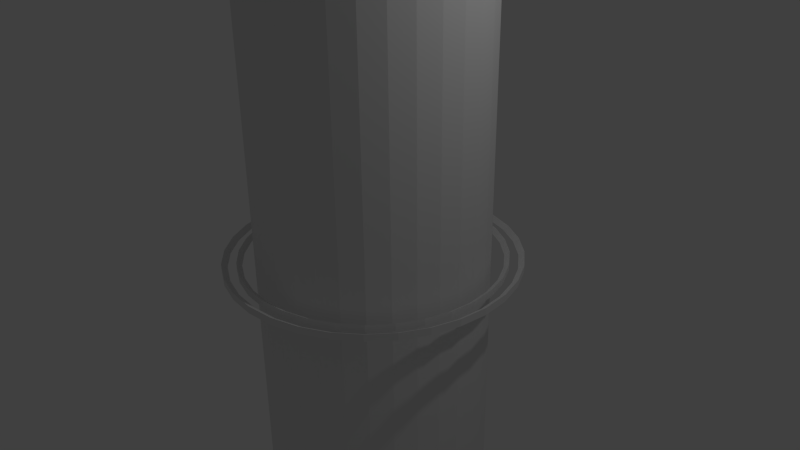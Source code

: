 # Source: inkubator_v2.blend  (saved by Blender 2.69.0; exported with 4.5.12 LTS)
import bpy
from mathutils import Matrix  # noqa: F401  (used for matrix-valued properties, if any)

bpy.ops.wm.read_factory_settings(use_empty=True)
scene = bpy.context.scene
scene.name = 'Scene'

# ---- collections
col_collection_1 = bpy.data.collections.new('Collection 1'); scene.collection.children.link(col_collection_1)

# ---- materials (node trees are filled in below, after node groups)
mat_material_001 = bpy.data.materials.new('Material.001')
mat_material_001.alpha_threshold = 0.0
mat_material_001.use_transparent_shadow = False
mat_material_001.roughness = 0.5
mat_material_001.line_color = (0.0, 0.0, 0.0, 0.25)

# ---- material node trees

# ---- world
world_world = bpy.data.worlds.new('World'); scene.world = world_world
world_world.color = (0.05088, 0.05088, 0.05088)
world_world.use_sun_shadow = False
world_world.sun_shadow_jitter_overblur = 0.0
world_world.cycles.sampling_method = 'MANUAL'
world_world.cycles.sample_map_resolution = 256

# ---- cameras
cam_camera = bpy.data.cameras.new('Camera')
cam_camera.clip_end = 100.0
cam_camera.lens = 35.0
cam_camera.sensor_width = 32.0
cam_camera.sensor_height = 18.0
cam_camera.ortho_scale = 7.314
cam_camera.dof.focus_distance = 0.0
cam_camera.dof.aperture_fstop = 128.0

# ---- lights
light_lamp = bpy.data.lights.new('Lamp', 'POINT')
light_lamp.transmission_factor = 0.0
light_lamp.cutoff_distance = 30.0
light_lamp.energy = 100.0
light_lamp.shadow_buffer_clip_start = 1.001
light_lamp.shadow_soft_size = 0.1
light_lamp.shadow_maximum_resolution = 0.006
light_lamp.use_absolute_resolution = True
light_lamp.cycles.use_multiple_importance_sampling = False

# ---- meshes
me_torus_004 = bpy.data.meshes.new('Torus.004')
me_torus_004.from_pydata([(1.397, 0.0, 0.0), (1.454, 0.0, -0.04763), (1.454, 0.0, 0.04763), (1.37, 0.2725, 0.0), (1.426, 0.2837, -0.04763), (1.426, 0.2837, 0.04763), (1.29, 0.5345, 0.0), (1.344, 0.5565, -0.04763), (1.344, 0.5565, 0.04763), (1.161, 0.776, 0.0), (1.209, 0.808, -0.04763), (1.209, 0.808, 0.04763), (0.9876, 0.9876, 0.0), (1.028, 1.028, -0.04763), (1.028, 1.028, 0.04763), (0.776, 1.161, 0.0), (0.808, 1.209, -0.04763), (0.808, 1.209, 0.04763), (0.5345, 1.29, 0.0), (0.5565, 1.344, -0.04763), (0.5565, 1.344, 0.04763), (0.2725, 1.37, 0.0), (0.2837, 1.426, -0.04763), (0.2837, 1.426, 0.04763), (1.249e-07, 1.397, 0.0), (1.665e-07, 1.454, -0.04763), (1.665e-07, 1.454, 0.04763), (-0.2725, 1.37, 0.0), (-0.2837, 1.426, -0.04763), (-0.2837, 1.426, 0.04763), (-0.5345, 1.29, 0.0), (-0.5565, 1.344, -0.04763), (-0.5565, 1.344, 0.04763), (-0.776, 1.161, 0.0), (-0.808, 1.209, -0.04763), (-0.808, 1.209, 0.04763), (-0.9876, 0.9876, 0.0), (-1.028, 1.028, -0.04763), (-1.028, 1.028, 0.04763), (-1.161, 0.776, 0.0), (-1.209, 0.808, -0.04763), (-1.209, 0.808, 0.04763), (-1.29, 0.5345, 0.0), (-1.344, 0.5565, -0.04763), (-1.344, 0.5565, 0.04763), (-1.37, 0.2725, 0.0), (-1.426, 0.2837, -0.04763), (-1.426, 0.2837, 0.04763), (-1.397, 1.221e-07, 0.0), (-1.454, 1.271e-07, -0.04763), (-1.454, 1.271e-07, 0.04763), (-1.37, -0.2725, 0.0), (-1.426, -0.2837, -0.04763), (-1.426, -0.2837, 0.04763), (-1.29, -0.5345, 0.0), (-1.344, -0.5565, -0.04763), (-1.344, -0.5565, 0.04763), (-1.161, -0.776, 0.0), (-1.209, -0.808, -0.04763), (-1.209, -0.808, 0.04763), (-0.9876, -0.9876, 0.0), (-1.028, -1.028, -0.04763), (-1.028, -1.028, 0.04763), (-0.776, -1.161, 0.0), (-0.808, -1.209, -0.04763), (-0.808, -1.209, 0.04763), (-0.5345, -1.29, 0.0), (-0.5565, -1.344, -0.04763), (-0.5565, -1.344, 0.04763), (-0.2725, -1.37, 0.0), (-0.2837, -1.426, -0.04763), (-0.2837, -1.426, 0.04763), (1.249e-07, -1.397, 0.0), (1.665e-07, -1.454, -0.04763), (1.665e-07, -1.454, 0.04763), (0.2725, -1.37, 0.0), (0.2837, -1.426, -0.04763), (0.2837, -1.426, 0.04763), (0.5345, -1.29, 0.0), (0.5565, -1.344, -0.04763), (0.5565, -1.344, 0.04763), (0.776, -1.161, 0.0), (0.808, -1.209, -0.04763), (0.808, -1.209, 0.04763), (0.9876, -0.9876, 0.0), (1.028, -1.028, -0.04763), (1.028, -1.028, 0.04763), (1.161, -0.776, 0.0), (1.209, -0.808, -0.04763), (1.209, -0.808, 0.04763), (1.29, -0.5345, 0.0), (1.344, -0.5565, -0.04763), (1.344, -0.5565, 0.04763), (1.37, -0.2725, 0.0), (1.426, -0.2837, -0.04763), (1.426, -0.2837, 0.04763)], [], [(0, 3, 4, 1), (1, 4, 5, 2), (0, 2, 5, 3), (3, 6, 7, 4), (4, 7, 8, 5), (5, 8, 6, 3), (6, 9, 10, 7), (7, 10, 11, 8), (8, 11, 9, 6), (9, 12, 13, 10), (10, 13, 14, 11), (11, 14, 12, 9), (12, 15, 16, 13), (13, 16, 17, 14), (14, 17, 15, 12), (15, 18, 19, 16), (16, 19, 20, 17), (17, 20, 18, 15), (18, 21, 22, 19), (19, 22, 23, 20), (20, 23, 21, 18), (21, 24, 25, 22), (22, 25, 26, 23), (23, 26, 24, 21), (24, 27, 28, 25), (25, 28, 29, 26), (26, 29, 27, 24), (27, 30, 31, 28), (28, 31, 32, 29), (29, 32, 30, 27), (30, 33, 34, 31), (31, 34, 35, 32), (32, 35, 33, 30), (33, 36, 37, 34), (34, 37, 38, 35), (35, 38, 36, 33), (36, 39, 40, 37), (37, 40, 41, 38), (38, 41, 39, 36), (39, 42, 43, 40), (40, 43, 44, 41), (41, 44, 42, 39), (42, 45, 46, 43), (43, 46, 47, 44), (44, 47, 45, 42), (45, 48, 49, 46), (46, 49, 50, 47), (47, 50, 48, 45), (48, 51, 52, 49), (49, 52, 53, 50), (50, 53, 51, 48), (51, 54, 55, 52), (52, 55, 56, 53), (53, 56, 54, 51), (54, 57, 58, 55), (55, 58, 59, 56), (56, 59, 57, 54), (57, 60, 61, 58), (58, 61, 62, 59), (59, 62, 60, 57), (60, 63, 64, 61), (61, 64, 65, 62), (62, 65, 63, 60), (63, 66, 67, 64), (64, 67, 68, 65), (65, 68, 66, 63), (66, 69, 70, 67), (67, 70, 71, 68), (68, 71, 69, 66), (69, 72, 73, 70), (70, 73, 74, 71), (71, 74, 72, 69), (72, 75, 76, 73), (73, 76, 77, 74), (74, 77, 75, 72), (75, 78, 79, 76), (76, 79, 80, 77), (77, 80, 78, 75), (78, 81, 82, 79), (79, 82, 83, 80), (80, 83, 81, 78), (81, 84, 85, 82), (82, 85, 86, 83), (83, 86, 84, 81), (84, 87, 88, 85), (85, 88, 89, 86), (86, 89, 87, 84), (87, 90, 91, 88), (88, 91, 92, 89), (89, 92, 90, 87), (90, 93, 94, 91), (91, 94, 95, 92), (92, 95, 93, 90), (93, 0, 1, 94), (94, 1, 2, 95), (95, 2, 0, 93)])
me_torus_004.use_remesh_preserve_volume = False
me_torus_004.use_remesh_preserve_attributes = False
me_torus_004.use_mirror_vertex_groups = False
me_torus_004.update()
me_torus_003 = bpy.data.meshes.new('Torus.003')
me_torus_003.from_pydata([(1.672, 0.0, 0.0), (1.741, 0.0, -0.04763), (1.741, 0.0, 0.04763), (1.64, 0.3262, 0.0), (1.707, 0.3396, -0.04763), (1.707, 0.3396, 0.04763), (1.545, 0.6398, 0.0), (1.608, 0.6662, -0.04763), (1.608, 0.6662, 0.04763), (1.39, 0.9288, 0.0), (1.447, 0.9672, -0.04763), (1.447, 0.9672, 0.04763), (1.182, 1.182, 0.0), (1.231, 1.231, -0.04763), (1.231, 1.231, 0.04763), (0.9288, 1.39, 0.0), (0.9672, 1.447, -0.04763), (0.9672, 1.447, 0.04763), (0.6398, 1.545, 0.0), (0.6662, 1.608, -0.04763), (0.6662, 1.608, 0.04763), (0.3262, 1.64, 0.0), (0.3396, 1.707, -0.04763), (0.3396, 1.707, 0.04763), (1.495e-07, 1.672, 0.0), (1.993e-07, 1.741, -0.04763), (1.993e-07, 1.741, 0.04763), (-0.3262, 1.64, 0.0), (-0.3396, 1.707, -0.04763), (-0.3396, 1.707, 0.04763), (-0.6398, 1.545, 0.0), (-0.6662, 1.608, -0.04763), (-0.6662, 1.608, 0.04763), (-0.9288, 1.39, 0.0), (-0.9672, 1.447, -0.04763), (-0.9672, 1.447, 0.04763), (-1.182, 1.182, 0.0), (-1.231, 1.231, -0.04763), (-1.231, 1.231, 0.04763), (-1.39, 0.9288, 0.0), (-1.447, 0.9672, -0.04763), (-1.447, 0.9672, 0.04763), (-1.545, 0.6398, 0.0), (-1.608, 0.6662, -0.04763), (-1.608, 0.6662, 0.04763), (-1.64, 0.3262, 0.0), (-1.707, 0.3396, -0.04763), (-1.707, 0.3396, 0.04763), (-1.672, 1.462e-07, 0.0), (-1.741, 1.522e-07, -0.04763), (-1.741, 1.522e-07, 0.04763), (-1.64, -0.3262, 0.0), (-1.707, -0.3396, -0.04763), (-1.707, -0.3396, 0.04763), (-1.545, -0.6398, 0.0), (-1.608, -0.6662, -0.04763), (-1.608, -0.6662, 0.04763), (-1.39, -0.9288, 0.0), (-1.447, -0.9672, -0.04763), (-1.447, -0.9672, 0.04763), (-1.182, -1.182, 0.0), (-1.231, -1.231, -0.04763), (-1.231, -1.231, 0.04763), (-0.9288, -1.39, 0.0), (-0.9672, -1.447, -0.04763), (-0.9672, -1.447, 0.04763), (-0.6398, -1.545, 0.0), (-0.6662, -1.608, -0.04763), (-0.6662, -1.608, 0.04763), (-0.3262, -1.64, 0.0), (-0.3396, -1.707, -0.04763), (-0.3396, -1.707, 0.04763), (1.495e-07, -1.672, 0.0), (1.993e-07, -1.741, -0.04763), (1.993e-07, -1.741, 0.04763), (0.3262, -1.64, 0.0), (0.3396, -1.707, -0.04763), (0.3396, -1.707, 0.04763), (0.6398, -1.545, 0.0), (0.6662, -1.608, -0.04763), (0.6662, -1.608, 0.04763), (0.9288, -1.39, 0.0), (0.9672, -1.447, -0.04763), (0.9672, -1.447, 0.04763), (1.182, -1.182, 0.0), (1.231, -1.231, -0.04763), (1.231, -1.231, 0.04763), (1.39, -0.9288, 0.0), (1.447, -0.9672, -0.04763), (1.447, -0.9672, 0.04763), (1.545, -0.6398, 0.0), (1.608, -0.6662, -0.04763), (1.608, -0.6662, 0.04763), (1.64, -0.3262, 0.0), (1.707, -0.3396, -0.04763), (1.707, -0.3396, 0.04763)], [], [(0, 3, 4, 1), (1, 4, 5, 2), (0, 2, 5, 3), (3, 6, 7, 4), (4, 7, 8, 5), (5, 8, 6, 3), (6, 9, 10, 7), (7, 10, 11, 8), (8, 11, 9, 6), (9, 12, 13, 10), (10, 13, 14, 11), (11, 14, 12, 9), (12, 15, 16, 13), (13, 16, 17, 14), (14, 17, 15, 12), (15, 18, 19, 16), (16, 19, 20, 17), (17, 20, 18, 15), (18, 21, 22, 19), (19, 22, 23, 20), (20, 23, 21, 18), (21, 24, 25, 22), (22, 25, 26, 23), (23, 26, 24, 21), (24, 27, 28, 25), (25, 28, 29, 26), (26, 29, 27, 24), (27, 30, 31, 28), (28, 31, 32, 29), (29, 32, 30, 27), (30, 33, 34, 31), (31, 34, 35, 32), (32, 35, 33, 30), (33, 36, 37, 34), (34, 37, 38, 35), (35, 38, 36, 33), (36, 39, 40, 37), (37, 40, 41, 38), (38, 41, 39, 36), (39, 42, 43, 40), (40, 43, 44, 41), (41, 44, 42, 39), (42, 45, 46, 43), (43, 46, 47, 44), (44, 47, 45, 42), (45, 48, 49, 46), (46, 49, 50, 47), (47, 50, 48, 45), (48, 51, 52, 49), (49, 52, 53, 50), (50, 53, 51, 48), (51, 54, 55, 52), (52, 55, 56, 53), (53, 56, 54, 51), (54, 57, 58, 55), (55, 58, 59, 56), (56, 59, 57, 54), (57, 60, 61, 58), (58, 61, 62, 59), (59, 62, 60, 57), (60, 63, 64, 61), (61, 64, 65, 62), (62, 65, 63, 60), (63, 66, 67, 64), (64, 67, 68, 65), (65, 68, 66, 63), (66, 69, 70, 67), (67, 70, 71, 68), (68, 71, 69, 66), (69, 72, 73, 70), (70, 73, 74, 71), (71, 74, 72, 69), (72, 75, 76, 73), (73, 76, 77, 74), (74, 77, 75, 72), (75, 78, 79, 76), (76, 79, 80, 77), (77, 80, 78, 75), (78, 81, 82, 79), (79, 82, 83, 80), (80, 83, 81, 78), (81, 84, 85, 82), (82, 85, 86, 83), (83, 86, 84, 81), (84, 87, 88, 85), (85, 88, 89, 86), (86, 89, 87, 84), (87, 90, 91, 88), (88, 91, 92, 89), (89, 92, 90, 87), (90, 93, 94, 91), (91, 94, 95, 92), (92, 95, 93, 90), (93, 0, 1, 94), (94, 1, 2, 95), (95, 2, 0, 93)])
me_torus_003.use_remesh_preserve_volume = False
me_torus_003.use_remesh_preserve_attributes = False
me_torus_003.use_mirror_vertex_groups = False
me_torus_003.update()
me_torus_002 = bpy.data.meshes.new('Torus.002')
me_torus_002.from_pydata([(1.852, 0.0, 0.0), (1.929, 0.0, -0.04763), (1.929, 0.0, 0.04763), (1.817, 0.3614, 0.0), (1.892, 0.3763, -0.04763), (1.892, 0.3763, 0.04763), (1.711, 0.7089, 0.0), (1.782, 0.7382, -0.04763), (1.782, 0.7382, 0.04763), (1.54, 1.029, 0.0), (1.604, 1.072, -0.04763), (1.604, 1.072, 0.04763), (1.31, 1.31, 0.0), (1.364, 1.364, -0.04763), (1.364, 1.364, 0.04763), (1.029, 1.54, 0.0), (1.072, 1.604, -0.04763), (1.072, 1.604, 0.04763), (0.7089, 1.711, 0.0), (0.7382, 1.782, -0.04763), (0.7382, 1.782, 0.04763), (0.3614, 1.817, 0.0), (0.3763, 1.892, -0.04763), (0.3763, 1.892, 0.04763), (1.656e-07, 1.852, 0.0), (2.208e-07, 1.929, -0.04763), (2.208e-07, 1.929, 0.04763), (-0.3614, 1.817, 0.0), (-0.3763, 1.892, -0.04763), (-0.3763, 1.892, 0.04763), (-0.7089, 1.711, 0.0), (-0.7382, 1.782, -0.04763), (-0.7382, 1.782, 0.04763), (-1.029, 1.54, 0.0), (-1.072, 1.604, -0.04763), (-1.072, 1.604, 0.04763), (-1.31, 1.31, 0.0), (-1.364, 1.364, -0.04763), (-1.364, 1.364, 0.04763), (-1.54, 1.029, 0.0), (-1.604, 1.072, -0.04763), (-1.604, 1.072, 0.04763), (-1.711, 0.7089, 0.0), (-1.782, 0.7382, -0.04763), (-1.782, 0.7382, 0.04763), (-1.817, 0.3614, 0.0), (-1.892, 0.3763, -0.04763), (-1.892, 0.3763, 0.04763), (-1.852, 1.62e-07, 0.0), (-1.929, 1.686e-07, -0.04763), (-1.929, 1.686e-07, 0.04763), (-1.817, -0.3614, 0.0), (-1.892, -0.3763, -0.04763), (-1.892, -0.3763, 0.04763), (-1.711, -0.7089, 0.0), (-1.782, -0.7382, -0.04763), (-1.782, -0.7382, 0.04763), (-1.54, -1.029, 0.0), (-1.604, -1.072, -0.04763), (-1.604, -1.072, 0.04763), (-1.31, -1.31, 0.0), (-1.364, -1.364, -0.04763), (-1.364, -1.364, 0.04763), (-1.029, -1.54, 0.0), (-1.072, -1.604, -0.04763), (-1.072, -1.604, 0.04763), (-0.7089, -1.711, 0.0), (-0.7382, -1.782, -0.04763), (-0.7382, -1.782, 0.04763), (-0.3614, -1.817, 0.0), (-0.3763, -1.892, -0.04763), (-0.3763, -1.892, 0.04763), (1.656e-07, -1.852, 0.0), (2.208e-07, -1.929, -0.04763), (2.208e-07, -1.929, 0.04763), (0.3614, -1.817, 0.0), (0.3763, -1.892, -0.04763), (0.3763, -1.892, 0.04763), (0.7089, -1.711, 0.0), (0.7382, -1.782, -0.04763), (0.7382, -1.782, 0.04763), (1.029, -1.54, 0.0), (1.072, -1.604, -0.04763), (1.072, -1.604, 0.04763), (1.31, -1.31, 0.0), (1.364, -1.364, -0.04763), (1.364, -1.364, 0.04763), (1.54, -1.029, 0.0), (1.604, -1.072, -0.04763), (1.604, -1.072, 0.04763), (1.711, -0.7089, 0.0), (1.782, -0.7382, -0.04763), (1.782, -0.7382, 0.04763), (1.817, -0.3614, 0.0), (1.892, -0.3763, -0.04763), (1.892, -0.3763, 0.04763)], [], [(0, 3, 4, 1), (1, 4, 5, 2), (0, 2, 5, 3), (3, 6, 7, 4), (4, 7, 8, 5), (5, 8, 6, 3), (6, 9, 10, 7), (7, 10, 11, 8), (8, 11, 9, 6), (9, 12, 13, 10), (10, 13, 14, 11), (11, 14, 12, 9), (12, 15, 16, 13), (13, 16, 17, 14), (14, 17, 15, 12), (15, 18, 19, 16), (16, 19, 20, 17), (17, 20, 18, 15), (18, 21, 22, 19), (19, 22, 23, 20), (20, 23, 21, 18), (21, 24, 25, 22), (22, 25, 26, 23), (23, 26, 24, 21), (24, 27, 28, 25), (25, 28, 29, 26), (26, 29, 27, 24), (27, 30, 31, 28), (28, 31, 32, 29), (29, 32, 30, 27), (30, 33, 34, 31), (31, 34, 35, 32), (32, 35, 33, 30), (33, 36, 37, 34), (34, 37, 38, 35), (35, 38, 36, 33), (36, 39, 40, 37), (37, 40, 41, 38), (38, 41, 39, 36), (39, 42, 43, 40), (40, 43, 44, 41), (41, 44, 42, 39), (42, 45, 46, 43), (43, 46, 47, 44), (44, 47, 45, 42), (45, 48, 49, 46), (46, 49, 50, 47), (47, 50, 48, 45), (48, 51, 52, 49), (49, 52, 53, 50), (50, 53, 51, 48), (51, 54, 55, 52), (52, 55, 56, 53), (53, 56, 54, 51), (54, 57, 58, 55), (55, 58, 59, 56), (56, 59, 57, 54), (57, 60, 61, 58), (58, 61, 62, 59), (59, 62, 60, 57), (60, 63, 64, 61), (61, 64, 65, 62), (62, 65, 63, 60), (63, 66, 67, 64), (64, 67, 68, 65), (65, 68, 66, 63), (66, 69, 70, 67), (67, 70, 71, 68), (68, 71, 69, 66), (69, 72, 73, 70), (70, 73, 74, 71), (71, 74, 72, 69), (72, 75, 76, 73), (73, 76, 77, 74), (74, 77, 75, 72), (75, 78, 79, 76), (76, 79, 80, 77), (77, 80, 78, 75), (78, 81, 82, 79), (79, 82, 83, 80), (80, 83, 81, 78), (81, 84, 85, 82), (82, 85, 86, 83), (83, 86, 84, 81), (84, 87, 88, 85), (85, 88, 89, 86), (86, 89, 87, 84), (87, 90, 91, 88), (88, 91, 92, 89), (89, 92, 90, 87), (90, 93, 94, 91), (91, 94, 95, 92), (92, 95, 93, 90), (93, 0, 1, 94), (94, 1, 2, 95), (95, 2, 0, 93)])
me_torus_002.use_remesh_preserve_volume = False
me_torus_002.use_remesh_preserve_attributes = False
me_torus_002.use_mirror_vertex_groups = False
me_torus_002.update()
me_cylinder_001 = bpy.data.meshes.new('Cylinder.001')
me_cylinder_001.from_pydata([(0.0, 1.509, -4.75), (0.0, 1.509, 4.75), (0.2944, 1.48, -4.75), (0.2944, 1.48, 4.75), (0.5774, 1.394, -4.75), (0.5774, 1.394, 4.75), (0.8383, 1.255, -4.75), (0.8383, 1.255, 4.75), (1.067, 1.067, -4.75), (1.067, 1.067, 4.75), (1.255, 0.8383, -4.75), (1.255, 0.8383, 4.75), (1.394, 0.5774, -4.75), (1.394, 0.5774, 4.75), (1.48, 0.2944, -4.75), (1.48, 0.2944, 4.75), (1.509, 1.139e-07, -4.75), (1.509, 1.139e-07, 4.75), (1.48, -0.2944, -4.75), (1.48, -0.2944, 4.75), (1.394, -0.5774, -4.75), (1.394, -0.5774, 4.75), (1.255, -0.8383, -4.75), (1.255, -0.8383, 4.75), (1.067, -1.067, -4.75), (1.067, -1.067, 4.75), (0.8383, -1.255, -4.75), (0.8383, -1.255, 4.75), (0.5774, -1.394, -4.75), (0.5774, -1.394, 4.75), (0.2944, -1.48, -4.75), (0.2944, -1.48, 4.75), (-4.917e-07, -1.509, -4.75), (-4.917e-07, -1.509, 4.75), (-0.2944, -1.48, -4.75), (-0.2944, -1.48, 4.75), (-0.5774, -1.394, -4.75), (-0.5774, -1.394, 4.75), (-0.8383, -1.255, -4.75), (-0.8383, -1.255, 4.75), (-1.067, -1.067, -4.75), (-1.067, -1.067, 4.75), (-1.255, -0.8383, -4.75), (-1.255, -0.8383, 4.75), (-1.394, -0.5774, -4.75), (-1.394, -0.5774, 4.75), (-1.48, -0.2944, -4.75), (-1.48, -0.2944, 4.75), (-1.509, 1.457e-06, -4.75), (-1.509, 1.457e-06, 4.75), (-1.48, 0.2944, -4.75), (-1.48, 0.2944, 4.75), (-1.394, 0.5774, -4.75), (-1.394, 0.5774, 4.75), (-1.255, 0.8383, -4.75), (-1.255, 0.8383, 4.75), (-1.067, 1.067, -4.75), (-1.067, 1.067, 4.75), (-0.8383, 1.255, -4.75), (-0.8383, 1.255, 4.75), (-0.5774, 1.394, -4.75), (-0.5774, 1.394, 4.75), (-0.2944, 1.48, -4.75), (-0.2944, 1.48, 4.75)], [], [(0, 1, 3, 2), (2, 3, 5, 4), (4, 5, 7, 6), (6, 7, 9, 8), (8, 9, 11, 10), (10, 11, 13, 12), (12, 13, 15, 14), (14, 15, 17, 16), (16, 17, 19, 18), (18, 19, 21, 20), (20, 21, 23, 22), (22, 23, 25, 24), (24, 25, 27, 26), (26, 27, 29, 28), (28, 29, 31, 30), (30, 31, 33, 32), (32, 33, 35, 34), (34, 35, 37, 36), (36, 37, 39, 38), (38, 39, 41, 40), (40, 41, 43, 42), (42, 43, 45, 44), (44, 45, 47, 46), (46, 47, 49, 48), (48, 49, 51, 50), (50, 51, 53, 52), (52, 53, 55, 54), (54, 55, 57, 56), (56, 57, 59, 58), (58, 59, 61, 60), (62, 63, 1, 0), (60, 61, 63, 62)])
me_cylinder_001.materials.append(mat_material_001)
me_cylinder_001.use_remesh_preserve_volume = False
me_cylinder_001.use_remesh_preserve_attributes = False
me_cylinder_001.use_mirror_vertex_groups = False
me_cylinder_001.update()
me_cylinder = bpy.data.meshes.new('Cylinder')
me_cylinder.from_pydata([(0.0, 2.0, -5.1), (0.0, 2.0, -4.9), (0.3902, 1.962, -5.1), (0.3902, 1.962, -4.9), (0.7654, 1.848, -5.1), (0.7654, 1.848, -4.9), (1.111, 1.663, -5.1), (1.111, 1.663, -4.9), (1.414, 1.414, -5.1), (1.414, 1.414, -4.9), (1.663, 1.111, -5.1), (1.663, 1.111, -4.9), (1.848, 0.7654, -5.1), (1.848, 0.7654, -4.9), (1.962, 0.3902, -5.1), (1.962, 0.3902, -4.9), (2.0, 1.51e-07, -5.1), (2.0, 1.51e-07, -4.9), (1.962, -0.3902, -5.1), (1.962, -0.3902, -4.9), (1.848, -0.7654, -5.1), (1.848, -0.7654, -4.9), (1.663, -1.111, -5.1), (1.663, -1.111, -4.9), (1.414, -1.414, -5.1), (1.414, -1.414, -4.9), (1.111, -1.663, -5.1), (1.111, -1.663, -4.9), (0.7654, -1.848, -5.1), (0.7654, -1.848, -4.9), (0.3902, -1.962, -5.1), (0.3902, -1.962, -4.9), (-6.517e-07, -2.0, -5.1), (-6.517e-07, -2.0, -4.9), (-0.3902, -1.962, -5.1), (-0.3902, -1.962, -4.9), (-0.7654, -1.848, -5.1), (-0.7654, -1.848, -4.9), (-1.111, -1.663, -5.1), (-1.111, -1.663, -4.9), (-1.414, -1.414, -5.1), (-1.414, -1.414, -4.9), (-1.663, -1.111, -5.1), (-1.663, -1.111, -4.9), (-1.848, -0.7654, -5.1), (-1.848, -0.7654, -4.9), (-1.962, -0.3902, -5.1), (-1.962, -0.3902, -4.9), (-2.0, 1.931e-06, -5.1), (-2.0, 1.931e-06, -4.9), (-1.962, 0.3902, -5.1), (-1.962, 0.3902, -4.9), (-1.848, 0.7654, -5.1), (-1.848, 0.7654, -4.9), (-1.663, 1.111, -5.1), (-1.663, 1.111, -4.9), (-1.414, 1.414, -5.1), (-1.414, 1.414, -4.9), (-1.111, 1.663, -5.1), (-1.111, 1.663, -4.9), (-0.7654, 1.848, -5.1), (-0.7654, 1.848, -4.9), (-0.3902, 1.962, -5.1), (-0.3902, 1.962, -4.9), (1.187e-08, 1.9, -4.8), (0.3707, 1.863, -4.8), (0.7271, 1.755, -4.8), (1.056, 1.58, -4.8), (1.344, 1.344, -4.8), (1.58, 1.056, -4.8), (1.755, 0.7271, -4.8), (1.863, 0.3707, -4.8), (1.9, 1.719e-07, -4.8), (1.863, -0.3707, -4.8), (1.755, -0.7271, -4.8), (1.58, -1.056, -4.8), (1.344, -1.344, -4.8), (1.056, -1.58, -4.8), (0.7271, -1.755, -4.8), (0.3707, -1.863, -4.8), (-6.072e-07, -1.9, -4.8), (-0.3707, -1.863, -4.8), (-0.7271, -1.755, -4.8), (-1.056, -1.58, -4.8), (-1.344, -1.344, -4.8), (-1.58, -1.056, -4.8), (-1.755, -0.7271, -4.8), (-1.863, -0.3707, -4.8), (-1.9, 1.863e-06, -4.8), (-1.863, 0.3707, -4.8), (-1.755, 0.7271, -4.8), (-1.58, 1.056, -4.8), (-1.344, 1.344, -4.8), (-1.056, 1.58, -4.8), (-0.7271, 1.755, -4.8), (-0.3707, 1.863, -4.8), (2.399e-08, 1.805, -4.8), (0.3521, 1.77, -4.8), (0.6907, 1.668, -4.8), (1.003, 1.501, -4.8), (1.276, 1.276, -4.8), (1.501, 1.003, -4.8), (1.668, 0.6907, -4.8), (1.77, 0.3521, -4.8), (1.805, 1.924e-07, -4.8), (1.77, -0.3521, -4.8), (1.668, -0.6907, -4.8), (1.501, -1.003, -4.8), (1.276, -1.276, -4.8), (1.003, -1.501, -4.8), (0.6907, -1.668, -4.8), (0.3521, -1.77, -4.8), (-5.642e-07, -1.805, -4.8), (-0.3521, -1.77, -4.8), (-0.6907, -1.668, -4.8), (-1.003, -1.501, -4.8), (-1.276, -1.276, -4.8), (-1.501, -1.003, -4.8), (-1.668, -0.6907, -4.8), (-1.77, -0.3521, -4.8), (-1.805, 1.799e-06, -4.8), (-1.77, 0.3521, -4.8), (-1.668, 0.6907, -4.8), (-1.501, 1.003, -4.8), (-1.276, 1.276, -4.8), (-1.003, 1.501, -4.8), (-0.6907, 1.668, -4.8), (-0.3521, 1.77, -4.8), (2.437e-08, 1.805, -4.7), (0.3521, 1.77, -4.7), (0.6907, 1.668, -4.7), (1.003, 1.501, -4.7), (1.276, 1.276, -4.7), (1.501, 1.003, -4.7), (1.668, 0.6907, -4.7), (1.77, 0.3521, -4.7), (1.805, 1.924e-07, -4.7), (1.77, -0.3521, -4.7), (1.668, -0.6907, -4.7), (1.501, -1.003, -4.7), (1.276, -1.276, -4.7), (1.003, -1.501, -4.7), (0.6907, -1.668, -4.7), (0.3521, -1.77, -4.7), (-5.638e-07, -1.805, -4.7), (-0.3521, -1.77, -4.7), (-0.6907, -1.668, -4.7), (-1.003, -1.501, -4.7), (-1.276, -1.276, -4.7), (-1.501, -1.003, -4.7), (-1.668, -0.6907, -4.7), (-1.77, -0.3521, -4.7), (-1.805, 1.799e-06, -4.7), (-1.77, 0.3521, -4.7), (-1.668, 0.6907, -4.7), (-1.501, 1.003, -4.7), (-1.276, 1.276, -4.7), (-1.003, 1.501, -4.7), (-0.6907, 1.668, -4.7), (-0.3521, 1.77, -4.7), (3.163e-08, 1.715, -4.6), (0.3345, 1.682, -4.6), (0.6562, 1.584, -4.6), (0.9527, 1.426, -4.6), (1.213, 1.213, -4.6), (1.426, 0.9527, -4.6), (1.584, 0.6562, -4.6), (1.682, 0.3345, -4.6), (1.715, 2.143e-07, -4.6), (1.682, -0.3345, -4.6), (1.584, -0.6562, -4.6), (1.426, -0.9527, -4.6), (1.213, -1.213, -4.6), (0.9527, -1.426, -4.6), (0.6562, -1.584, -4.6), (0.3345, -1.682, -4.6), (-5.271e-07, -1.715, -4.6), (-0.3345, -1.682, -4.6), (-0.6562, -1.584, -4.6), (-0.9527, -1.426, -4.6), (-1.213, -1.213, -4.6), (-1.426, -0.9527, -4.6), (-1.584, -0.6562, -4.6), (-1.682, -0.3345, -4.6), (-1.715, 1.741e-06, -4.6), (-1.682, 0.3345, -4.6), (-1.584, 0.6562, -4.6), (-1.426, 0.9527, -4.6), (-1.213, 1.213, -4.6), (-0.9527, 1.426, -4.6), (-0.6562, 1.584, -4.6), (-0.3345, 1.682, -4.6), (3.498e-08, 1.629, -4.6), (0.3178, 1.598, -4.6), (0.6234, 1.505, -4.6), (0.905, 1.354, -4.6), (1.152, 1.152, -4.6), (1.354, 0.905, -4.6), (1.505, 0.6234, -4.6), (1.598, 0.3178, -4.6), (1.629, 2.337e-07, -4.6), (1.598, -0.3178, -4.6), (1.505, -0.6234, -4.6), (1.354, -0.905, -4.6), (1.152, -1.152, -4.6), (0.905, -1.354, -4.6), (0.6234, -1.505, -4.6), (0.3178, -1.598, -4.6), (-4.958e-07, -1.629, -4.6), (-0.3178, -1.598, -4.6), (-0.6234, -1.505, -4.6), (-0.905, -1.354, -4.6), (-1.152, -1.152, -4.6), (-1.354, -0.905, -4.6), (-1.505, -0.6234, -4.6), (-1.598, -0.3178, -4.6), (-1.629, 1.684e-06, -4.6), (-1.598, 0.3178, -4.6), (-1.505, 0.6234, -4.6), (-1.354, 0.905, -4.6), (-1.152, 1.152, -4.6), (-0.905, 1.354, -4.6), (-0.6234, 1.505, -4.6), (-0.3178, 1.598, -4.6), (3.44e-08, 1.629, -4.5), (0.3178, 1.598, -4.5), (0.6234, 1.505, -4.5), (0.905, 1.354, -4.5), (1.152, 1.152, -4.5), (1.354, 0.905, -4.5), (1.505, 0.6234, -4.5), (1.598, 0.3178, -4.5), (1.629, 2.337e-07, -4.5), (1.598, -0.3178, -4.5), (1.505, -0.6234, -4.5), (1.354, -0.905, -4.5), (1.152, -1.152, -4.5), (0.905, -1.354, -4.5), (0.6234, -1.505, -4.5), (0.3178, -1.598, -4.5), (-4.964e-07, -1.629, -4.5), (-0.3178, -1.598, -4.5), (-0.6234, -1.505, -4.5), (-0.905, -1.354, -4.5), (-1.152, -1.152, -4.5), (-1.354, -0.905, -4.5), (-1.505, -0.6234, -4.5), (-1.598, -0.3178, -4.5), (-1.629, 1.684e-06, -4.5), (-1.598, 0.3178, -4.5), (-1.505, 0.6234, -4.5), (-1.354, 0.905, -4.5), (-1.152, 1.152, -4.5), (-0.905, 1.354, -4.5), (-0.6234, 1.505, -4.5), (-0.3178, 1.598, -4.5), (4.712e-08, 1.548, -4.4), (0.3019, 1.518, -4.4), (0.5922, 1.43, -4.4), (0.8598, 1.287, -4.4), (1.094, 1.094, -4.4), (1.287, 0.8598, -4.4), (1.43, 0.5922, -4.4), (1.518, 0.3019, -4.4), (1.548, 2.515e-07, -4.4), (1.518, -0.3019, -4.4), (1.43, -0.5922, -4.4), (1.287, -0.8598, -4.4), (1.094, -1.094, -4.4), (0.8598, -1.287, -4.4), (0.5922, -1.43, -4.4), (0.3019, -1.518, -4.4), (-4.571e-07, -1.548, -4.4), (-0.3019, -1.518, -4.4), (-0.5922, -1.43, -4.4), (-0.8598, -1.287, -4.4), (-1.094, -1.094, -4.4), (-1.287, -0.8598, -4.4), (-1.43, -0.5922, -4.4), (-1.518, -0.3019, -4.4), (-1.548, 1.629e-06, -4.4), (-1.518, 0.3019, -4.4), (-1.43, 0.5922, -4.4), (-1.287, 0.8598, -4.4), (-1.094, 1.094, -4.4), (-0.8598, 1.287, -4.4), (-0.5922, 1.43, -4.4), (-0.3019, 1.518, -4.4), (4.712e-08, 1.548, -4.6), (0.3019, 1.518, -4.6), (0.5922, 1.43, -4.6), (0.8598, 1.287, -4.6), (1.094, 1.094, -4.6), (1.287, 0.8598, -4.6), (1.43, 0.5922, -4.6), (1.518, 0.3019, -4.6), (1.548, 2.515e-07, -4.6), (1.518, -0.3019, -4.6), (1.43, -0.5922, -4.6), (1.287, -0.8598, -4.6), (1.094, -1.094, -4.6), (0.8598, -1.287, -4.6), (0.5922, -1.43, -4.6), (0.3019, -1.518, -4.6), (-4.571e-07, -1.548, -4.6), (-0.3019, -1.518, -4.6), (-0.5922, -1.43, -4.6), (-0.8598, -1.287, -4.6), (-1.094, -1.094, -4.6), (-1.287, -0.8598, -4.6), (-1.43, -0.5922, -4.6), (-1.518, -0.3019, -4.6), (-1.548, 1.629e-06, -4.6), (-1.518, 0.3019, -4.6), (-1.43, 0.5922, -4.6), (-1.287, 0.8598, -4.6), (-1.094, 1.094, -4.6), (-0.8598, 1.287, -4.6), (-0.5922, 1.43, -4.6), (-0.3019, 1.518, -4.6), (5.668e-08, 1.47, -4.6), (0.2868, 1.442, -4.6), (0.5626, 1.358, -4.6), (0.8168, 1.222, -4.6), (1.04, 1.04, -4.6), (1.222, 0.8168, -4.6), (1.358, 0.5626, -4.6), (1.442, 0.2868, -4.6), (1.47, 2.674e-07, -4.6), (1.442, -0.2868, -4.6), (1.358, -0.5626, -4.6), (1.222, -0.8168, -4.6), (1.04, -1.04, -4.6), (0.8168, -1.222, -4.6), (0.5626, -1.358, -4.6), (0.2868, -1.442, -4.6), (-4.224e-07, -1.47, -4.6), (-0.2868, -1.442, -4.6), (-0.5626, -1.358, -4.6), (-0.8168, -1.222, -4.6), (-1.04, -1.04, -4.6), (-1.222, -0.8168, -4.6), (-1.358, -0.5626, -4.6), (-1.442, -0.2868, -4.6), (-1.47, 1.576e-06, -4.6), (-1.442, 0.2868, -4.6), (-1.358, 0.5626, -4.6), (-1.222, 0.8168, -4.6), (-1.04, 1.04, -4.6), (-0.8168, 1.222, -4.6), (-0.5626, 1.358, -4.6), (-0.2868, 1.442, -4.6), (5.668e-08, 1.47, -4.4), (0.2868, 1.442, -4.4), (0.5626, 1.358, -4.4), (0.8168, 1.222, -4.4), (1.04, 1.04, -4.4), (1.222, 0.8168, -4.4), (1.358, 0.5626, -4.4), (1.442, 0.2868, -4.4), (1.47, 2.674e-07, -4.4), (1.442, -0.2868, -4.4), (1.358, -0.5626, -4.4), (1.222, -0.8168, -4.4), (1.04, -1.04, -4.4), (0.8168, -1.222, -4.4), (0.5626, -1.358, -4.4), (0.2868, -1.442, -4.4), (-4.224e-07, -1.47, -4.4), (-0.2868, -1.442, -4.4), (-0.5626, -1.358, -4.4), (-0.8168, -1.222, -4.4), (-1.04, -1.04, -4.4), (-1.222, -0.8168, -4.4), (-1.358, -0.5626, -4.4), (-1.442, -0.2868, -4.4), (-1.47, 1.576e-06, -4.4), (-1.442, 0.2868, -4.4), (-1.358, 0.5626, -4.4), (-1.222, 0.8168, -4.4), (-1.04, 1.04, -4.4), (-0.8168, 1.222, -4.4), (-0.5626, 1.358, -4.4), (-0.2868, 1.442, -4.4)], [], [(0, 1, 3, 2), (2, 3, 5, 4), (4, 5, 7, 6), (6, 7, 9, 8), (8, 9, 11, 10), (10, 11, 13, 12), (12, 13, 15, 14), (14, 15, 17, 16), (16, 17, 19, 18), (18, 19, 21, 20), (20, 21, 23, 22), (22, 23, 25, 24), (24, 25, 27, 26), (26, 27, 29, 28), (28, 29, 31, 30), (30, 31, 33, 32), (32, 33, 35, 34), (34, 35, 37, 36), (36, 37, 39, 38), (38, 39, 41, 40), (40, 41, 43, 42), (42, 43, 45, 44), (44, 45, 47, 46), (46, 47, 49, 48), (48, 49, 51, 50), (50, 51, 53, 52), (52, 53, 55, 54), (54, 55, 57, 56), (56, 57, 59, 58), (58, 59, 61, 60), (49, 47, 87, 88), (62, 63, 1, 0), (60, 61, 63, 62), (0, 2, 4, 6, 8, 10, 12, 14, 16, 18, 20, 22, 24, 26, 28, 30, 32, 34, 36, 38, 40, 42, 44, 46, 48, 50, 52, 54, 56, 58, 60, 62), (95, 94, 126, 127), (5, 3, 65, 66), (27, 25, 76, 77), (55, 53, 90, 91), (11, 9, 68, 69), (33, 31, 79, 80), (61, 59, 93, 94), (39, 37, 82, 83), (3, 1, 64, 65), (17, 15, 71, 72), (45, 43, 85, 86), (23, 21, 74, 75), (51, 49, 88, 89), (7, 5, 66, 67), (29, 27, 77, 78), (57, 55, 91, 92), (35, 33, 80, 81), (13, 11, 69, 70), (63, 61, 94, 95), (41, 39, 83, 84), (19, 17, 72, 73), (47, 45, 86, 87), (25, 23, 75, 76), (53, 51, 89, 90), (9, 7, 67, 68), (31, 29, 78, 79), (59, 57, 92, 93), (37, 35, 81, 82), (15, 13, 70, 71), (1, 63, 95, 64), (43, 41, 84, 85), (21, 19, 73, 74), (118, 117, 149, 150), (84, 83, 115, 116), (73, 72, 104, 105), (93, 92, 124, 125), (82, 81, 113, 114), (71, 70, 102, 103), (91, 90, 122, 123), (69, 68, 100, 101), (80, 79, 111, 112), (89, 88, 120, 121), (67, 66, 98, 99), (78, 77, 109, 110), (87, 86, 118, 119), (65, 64, 96, 97), (76, 75, 107, 108), (64, 95, 127, 96), (85, 84, 116, 117), (74, 73, 105, 106), (94, 93, 125, 126), (83, 82, 114, 115), (72, 71, 103, 104), (92, 91, 123, 124), (81, 80, 112, 113), (70, 69, 101, 102), (90, 89, 121, 122), (68, 67, 99, 100), (79, 78, 110, 111), (88, 87, 119, 120), (66, 65, 97, 98), (77, 76, 108, 109), (86, 85, 117, 118), (75, 74, 106, 107), (152, 151, 183, 184), (107, 106, 138, 139), (127, 126, 158, 159), (116, 115, 147, 148), (105, 104, 136, 137), (125, 124, 156, 157), (114, 113, 145, 146), (103, 102, 134, 135), (123, 122, 154, 155), (101, 100, 132, 133), (112, 111, 143, 144), (121, 120, 152, 153), (99, 98, 130, 131), (110, 109, 141, 142), (119, 118, 150, 151), (97, 96, 128, 129), (108, 107, 139, 140), (96, 127, 159, 128), (117, 116, 148, 149), (106, 105, 137, 138), (126, 125, 157, 158), (115, 114, 146, 147), (104, 103, 135, 136), (124, 123, 155, 156), (113, 112, 144, 145), (102, 101, 133, 134), (122, 121, 153, 154), (100, 99, 131, 132), (111, 110, 142, 143), (120, 119, 151, 152), (98, 97, 129, 130), (109, 108, 140, 141), (186, 185, 217, 218), (130, 129, 161, 162), (141, 140, 172, 173), (150, 149, 181, 182), (139, 138, 170, 171), (159, 158, 190, 191), (148, 147, 179, 180), (137, 136, 168, 169), (157, 156, 188, 189), (146, 145, 177, 178), (135, 134, 166, 167), (155, 154, 186, 187), (133, 132, 164, 165), (144, 143, 175, 176), (153, 152, 184, 185), (131, 130, 162, 163), (142, 141, 173, 174), (151, 150, 182, 183), (129, 128, 160, 161), (140, 139, 171, 172), (128, 159, 191, 160), (149, 148, 180, 181), (138, 137, 169, 170), (158, 157, 189, 190), (147, 146, 178, 179), (136, 135, 167, 168), (156, 155, 187, 188), (145, 144, 176, 177), (134, 133, 165, 166), (154, 153, 185, 186), (132, 131, 163, 164), (143, 142, 174, 175), (220, 219, 251, 252), (164, 163, 195, 196), (175, 174, 206, 207), (184, 183, 215, 216), (162, 161, 193, 194), (173, 172, 204, 205), (182, 181, 213, 214), (171, 170, 202, 203), (191, 190, 222, 223), (180, 179, 211, 212), (169, 168, 200, 201), (189, 188, 220, 221), (178, 177, 209, 210), (167, 166, 198, 199), (187, 186, 218, 219), (165, 164, 196, 197), (176, 175, 207, 208), (185, 184, 216, 217), (163, 162, 194, 195), (174, 173, 205, 206), (183, 182, 214, 215), (161, 160, 192, 193), (172, 171, 203, 204), (160, 191, 223, 192), (181, 180, 212, 213), (170, 169, 201, 202), (190, 189, 221, 222), (179, 178, 210, 211), (168, 167, 199, 200), (188, 187, 219, 220), (177, 176, 208, 209), (166, 165, 197, 198), (254, 253, 285, 286), (209, 208, 240, 241), (198, 197, 229, 230), (218, 217, 249, 250), (196, 195, 227, 228), (207, 206, 238, 239), (216, 215, 247, 248), (194, 193, 225, 226), (205, 204, 236, 237), (214, 213, 245, 246), (203, 202, 234, 235), (223, 222, 254, 255), (212, 211, 243, 244), (201, 200, 232, 233), (221, 220, 252, 253), (210, 209, 241, 242), (199, 198, 230, 231), (219, 218, 250, 251), (197, 196, 228, 229), (208, 207, 239, 240), (217, 216, 248, 249), (195, 194, 226, 227), (206, 205, 237, 238), (215, 214, 246, 247), (193, 192, 224, 225), (204, 203, 235, 236), (192, 223, 255, 224), (213, 212, 244, 245), (202, 201, 233, 234), (222, 221, 253, 254), (211, 210, 242, 243), (200, 199, 231, 232), (256, 287, 319, 288), (243, 242, 274, 275), (232, 231, 263, 264), (252, 251, 283, 284), (241, 240, 272, 273), (230, 229, 261, 262), (250, 249, 281, 282), (228, 227, 259, 260), (239, 238, 270, 271), (248, 247, 279, 280), (226, 225, 257, 258), (237, 236, 268, 269), (246, 245, 277, 278), (235, 234, 266, 267), (255, 254, 286, 287), (244, 243, 275, 276), (233, 232, 264, 265), (253, 252, 284, 285), (242, 241, 273, 274), (231, 230, 262, 263), (251, 250, 282, 283), (229, 228, 260, 261), (240, 239, 271, 272), (249, 248, 280, 281), (227, 226, 258, 259), (238, 237, 269, 270), (247, 246, 278, 279), (225, 224, 256, 257), (236, 235, 267, 268), (224, 255, 287, 256), (245, 244, 276, 277), (234, 233, 265, 266), (311, 310, 342, 343), (277, 276, 308, 309), (266, 265, 297, 298), (286, 285, 317, 318), (275, 274, 306, 307), (264, 263, 295, 296), (284, 283, 315, 316), (273, 272, 304, 305), (262, 261, 293, 294), (282, 281, 313, 314), (260, 259, 291, 292), (271, 270, 302, 303), (280, 279, 311, 312), (258, 257, 289, 290), (269, 268, 300, 301), (278, 277, 309, 310), (267, 266, 298, 299), (287, 286, 318, 319), (276, 275, 307, 308), (265, 264, 296, 297), (285, 284, 316, 317), (274, 273, 305, 306), (263, 262, 294, 295), (283, 282, 314, 315), (261, 260, 292, 293), (272, 271, 303, 304), (281, 280, 312, 313), (259, 258, 290, 291), (270, 269, 301, 302), (279, 278, 310, 311), (257, 256, 288, 289), (268, 267, 299, 300), (345, 344, 376, 377), (289, 288, 320, 321), (300, 299, 331, 332), (288, 319, 351, 320), (309, 308, 340, 341), (298, 297, 329, 330), (318, 317, 349, 350), (307, 306, 338, 339), (296, 295, 327, 328), (316, 315, 347, 348), (305, 304, 336, 337), (294, 293, 325, 326), (314, 313, 345, 346), (292, 291, 323, 324), (303, 302, 334, 335), (312, 311, 343, 344), (290, 289, 321, 322), (301, 300, 332, 333), (310, 309, 341, 342), (299, 298, 330, 331), (319, 318, 350, 351), (308, 307, 339, 340), (297, 296, 328, 329), (317, 316, 348, 349), (306, 305, 337, 338), (295, 294, 326, 327), (315, 314, 346, 347), (293, 292, 324, 325), (304, 303, 335, 336), (313, 312, 344, 345), (291, 290, 322, 323), (302, 301, 333, 334), (353, 352, 383, 382, 381, 380, 379, 378, 377, 376, 375, 374, 373, 372, 371, 370, 369, 368, 367, 366, 365, 364, 363, 362, 361, 360, 359, 358, 357, 356, 355, 354), (323, 322, 354, 355), (334, 333, 365, 366), (343, 342, 374, 375), (321, 320, 352, 353), (332, 331, 363, 364), (320, 351, 383, 352), (341, 340, 372, 373), (330, 329, 361, 362), (350, 349, 381, 382), (339, 338, 370, 371), (328, 327, 359, 360), (348, 347, 379, 380), (337, 336, 368, 369), (326, 325, 357, 358), (346, 345, 377, 378), (324, 323, 355, 356), (335, 334, 366, 367), (344, 343, 375, 376), (322, 321, 353, 354), (333, 332, 364, 365), (342, 341, 373, 374), (331, 330, 362, 363), (351, 350, 382, 383), (340, 339, 371, 372), (329, 328, 360, 361), (349, 348, 380, 381), (338, 337, 369, 370), (327, 326, 358, 359), (347, 346, 378, 379), (325, 324, 356, 357), (336, 335, 367, 368)])
me_cylinder.use_remesh_preserve_volume = False
me_cylinder.use_remesh_preserve_attributes = False
me_cylinder.use_mirror_vertex_groups = False
me_cylinder.update()

# ---- objects
ob_torus_004 = bpy.data.objects.new('Torus.004', me_torus_004)
ob_torus_003 = bpy.data.objects.new('Torus.003', me_torus_003)
ob_torus_002 = bpy.data.objects.new('Torus.002', me_torus_002)
ob_cylinder_001 = bpy.data.objects.new('Cylinder.001', me_cylinder_001)
ob_empty = bpy.data.objects.new('Empty', None)
ob_cylinder = bpy.data.objects.new('Cylinder', me_cylinder)
ob_lamp = bpy.data.objects.new('Lamp', light_lamp)
ob_camera = bpy.data.objects.new('Camera', cam_camera)

# ---- transforms, parenting, visibility, modifiers, constraints
ob_torus_004.location = (0.0, 0.0, 0.0)
ob_torus_004.lineart.crease_threshold = 0.0
ob_torus_003.location = (0.0, 0.0, 0.0)
ob_torus_003.lineart.crease_threshold = 0.0
ob_torus_002.location = (0.0, 0.0, 0.0)
ob_torus_002.lineart.crease_threshold = 0.0
ob_cylinder_001.location = (0.0, 0.0, 0.0)
ob_cylinder_001.lineart.crease_threshold = 0.0
ob_empty.location = (0.0, 0.0, 0.0)
ob_empty.empty_image_offset = (0.0, 0.0)
ob_empty.lineart.crease_threshold = 0.0
ob_cylinder.location = (0.0, 0.0, 0.0)
ob_cylinder.lineart.crease_threshold = 0.0
_m = ob_cylinder.modifiers.new('Mirror', 'MIRROR')
_m.use_axis = (False, False, True)
_m.mirror_object = ob_empty
ob_lamp.location = (4.076, 1.005, 5.904)
ob_lamp.rotation_euler = (0.6503, 0.05522, 1.866)
ob_lamp.lock_rotations_4d = False
ob_lamp.empty_display_type = 'ARROWS'
ob_lamp.color = (0.0, 0.0, 0.0, 0.0)
ob_lamp.lineart.crease_threshold = 0.0
ob_camera.location = (7.481, -6.508, 5.344)
ob_camera.rotation_euler = (1.109, 0.01082, 0.8149)
ob_camera.lock_rotations_4d = False
ob_camera.empty_display_type = 'ARROWS'
ob_camera.color = (0.0, 0.0, 0.0, 0.0)
ob_camera.display_type = 'WIRE'
ob_camera.lineart.crease_threshold = 0.0

# ---- collection membership
col_collection_1.objects.link(ob_torus_004)
col_collection_1.objects.link(ob_torus_003)
col_collection_1.objects.link(ob_torus_002)
col_collection_1.objects.link(ob_cylinder_001)
col_collection_1.objects.link(ob_empty)
col_collection_1.objects.link(ob_cylinder)
col_collection_1.objects.link(ob_lamp)
col_collection_1.objects.link(ob_camera)

# ---- scene / render settings (as saved in the file)
scene.camera = ob_camera
scene.frame_start = 1; scene.frame_end = 250; scene.frame_set(1)
scene.render.engine = 'BLENDER_EEVEE_NEXT'
scene.render.image_settings.compression = 90
scene.render.resolution_percentage = 50
scene.render.dither_intensity = 0.0
scene.cycles.use_denoising = False
scene.cycles.samples = 10
scene.cycles.sampling_pattern = 'TABULATED_SOBOL'
scene.cycles.light_sampling_threshold = 0.0
scene.cycles.use_adaptive_sampling = False
scene.cycles.use_light_tree = False
scene.cycles.blur_glossy = 0.0
scene.cycles.volume_bounces = 1
scene.cycles.pixel_filter_type = 'GAUSSIAN'
scene.cycles.sample_clamp_indirect = 0.0
scene.view_settings.view_transform = 'Standard'
bpy.context.view_layer.update()
